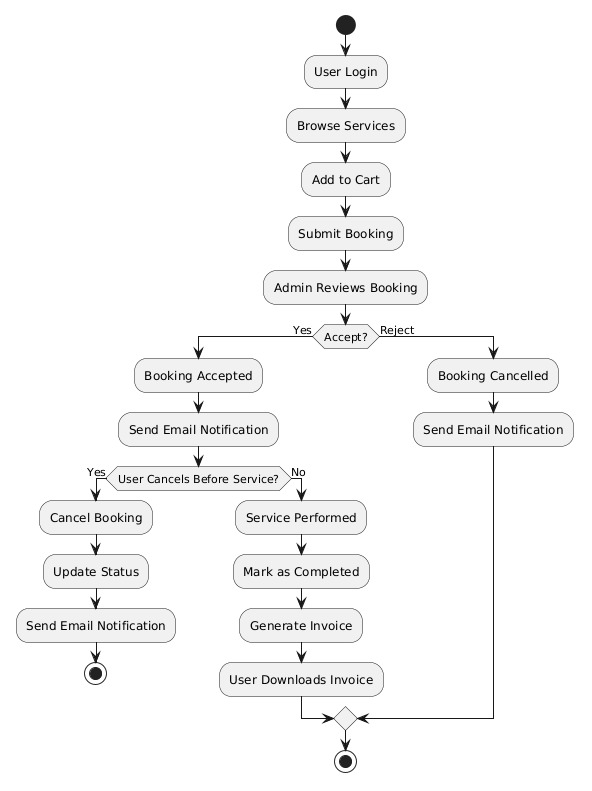

The diagram above was rendered by PlantUML. Its source (embedded in the PNG):
@startuml
start

:User Login;
:Browse Services;
:Add to Cart;
:Submit Booking;

:Admin Reviews Booking;

if (Accept?) then (Yes)
  :Booking Accepted;
  :Send Email Notification;

  if (User Cancels Before Service?) then (Yes)
    :Cancel Booking;
    :Update Status;
    :Send Email Notification;
    stop
  else (No)
    :Service Performed;
    :Mark as Completed;
    :Generate Invoice;
    :User Downloads Invoice;
  endif

else (Reject)
  :Booking Cancelled;
  :Send Email Notification;
endif

stop
@enduml